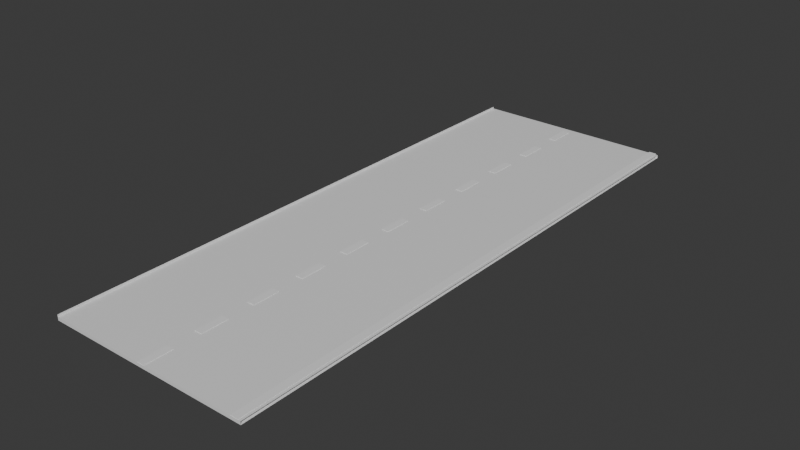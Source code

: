 # Source: RoadNoSidewalk.blend  (saved by Blender 4.0.36; exported with 4.5.12 LTS)
import bpy
from mathutils import Matrix  # noqa: F401  (used for matrix-valued properties, if any)

bpy.ops.wm.read_factory_settings(use_empty=True)
scene = bpy.context.scene
scene.name = 'Scene'

# ---- collections
col_collection = bpy.data.collections.new('Collection'); scene.collection.children.link(col_collection)

# ---- materials (node trees are filled in below, after node groups)
mat_material = bpy.data.materials.new('Material')
mat_material.alpha_threshold = 0.0
mat_material.use_transparent_shadow = False
mat_material.roughness = 0.5
mat_material.line_color = (0.0, 0.0, 0.0, 1.0)

# ---- material node trees
mat_material.use_nodes = True; mat_material.node_tree.nodes.clear()
_N = mat_material.node_tree.nodes; _L = mat_material.node_tree.links
n0 = _N.new('ShaderNodeOutputMaterial'); n0.name = 'Material Output'; n0.location = (300, 300)
n1 = _N.new('ShaderNodeBsdfPrincipled'); n1.name = 'Principled BSDF'; n1.location = (10, 300)
n1.inputs[3].default_value = 1.45
_L.new(n1.outputs[0], n0.inputs[0])
n0.is_active_output = True

# ---- world
world_world = bpy.data.worlds.new('World'); scene.world = world_world
world_world.use_nodes = True; world_world.node_tree.nodes.clear()
_N = world_world.node_tree.nodes; _L = world_world.node_tree.links
n0 = _N.new('ShaderNodeOutputWorld'); n0.name = 'World Output'; n0.location = (300, 300)
n1 = _N.new('ShaderNodeBackground'); n1.name = 'Background'; n1.location = (10, 300)
n1.inputs[0].default_value = (0.05088, 0.05088, 0.05088, 1.0)
_L.new(n1.outputs[0], n0.inputs[0])
n0.is_active_output = True
world_world.color = (0.05088, 0.05088, 0.05088)
world_world.use_sun_shadow = False
world_world.sun_shadow_jitter_overblur = 0.0

# ---- meshes
me_cube = bpy.data.meshes.new('Cube')
me_cube.from_pydata([(0.0, 6.024, -1.0), (0.0, -1.0, 1.0), (0.0, -1.0, -1.0), (0.0, 6.024, 1.0), (-2.498, -1.0, -1.0), (-2.498, 6.024, 1.0), (-2.498, 6.024, -1.0), (-2.498, -1.0, 1.0), (-2.498, 6.024, 2.347), (-2.498, -1.0, 2.347)], [], [(4, 2, 1, 7), (5, 7, 1, 3), (0, 6, 5, 3), (0, 2, 4, 6), (5, 8, 9, 7)])
_uv = me_cube.uv_layers.new(name='UVMap')
_uv.uv.foreach_set('vector', [0.375, 0.789, 0.375, 0.875, 0.625, 0.875, 0.625, 0.789, 0.664, 0.5, 0.664, 0.75, 0.75, 0.75, 0.75, 0.5, 0.375, 0.375, 0.375, 0.461, 0.625, 0.461, 0.625, 0.375, 0.25, 0.5, 0.25, 0.75, 0.336, 0.75, 0.336, 0.5, 0.664, 0.5, 0.664, 0.5, 0.664, 0.75, 0.664, 0.75])
me_cube.materials.append(mat_material)
me_cube.use_mirror_vertex_groups = False
me_cube.update()
me_cube_001 = bpy.data.meshes.new('Cube.001')
me_cube_001.from_pydata([(4.375, -12.12, -1.0), (4.375, -12.12, 1.0), (4.375, 2.0, -1.0), (4.375, 2.0, 1.0), (2.375, -12.12, -1.0), (2.375, -12.12, 1.0), (2.375, 2.0, -1.0), (2.375, 2.0, 1.0)], [], [(0, 2, 3, 1), (2, 6, 7, 3), (6, 4, 5, 7), (4, 0, 1, 5), (2, 0, 4, 6), (7, 5, 1, 3)])
_uv = me_cube_001.uv_layers.new(name='UVMap')
_uv.uv.foreach_set('vector', [0.375, 0.0, 0.375, 0.25, 0.625, 0.25, 0.625, 0.0, 0.375, 0.25, 0.375, 0.5, 0.625, 0.5, 0.625, 0.25, 0.375, 0.5, 0.375, 0.75, 0.625, 0.75, 0.625, 0.5, 0.375, 0.75, 0.375, 1.0, 0.625, 1.0, 0.625, 0.75, 0.125, 0.5, 0.125, 0.75, 0.375, 0.75, 0.375, 0.5, 0.625, 0.5, 0.625, 0.75, 0.875, 0.75, 0.875, 0.5])
me_cube_001.update()
me_cube_002 = bpy.data.meshes.new('Cube.002')
me_cube_002.from_pydata([(-56.63, -1.0, -1.0), (-56.63, -1.0, 1.0), (-56.63, 1.0, -1.0), (-56.63, 1.0, 1.0), (-58.63, -1.0, -1.0), (-58.63, -1.0, 1.0), (-58.63, 1.0, -1.0), (-58.63, 1.0, 1.0)], [], [(0, 2, 3, 1), (2, 6, 7, 3), (6, 4, 5, 7), (4, 0, 1, 5), (2, 0, 4, 6), (7, 5, 1, 3)])
_uv = me_cube_002.uv_layers.new(name='UVMap')
_uv.uv.foreach_set('vector', [0.375, 0.0, 0.375, 0.25, 0.625, 0.25, 0.625, 0.0, 0.375, 0.25, 0.375, 0.5, 0.625, 0.5, 0.625, 0.25, 0.375, 0.5, 0.375, 0.75, 0.625, 0.75, 0.625, 0.5, 0.375, 0.75, 0.375, 1.0, 0.625, 1.0, 0.625, 0.75, 0.125, 0.5, 0.125, 0.75, 0.375, 0.75, 0.375, 0.5, 0.625, 0.5, 0.625, 0.75, 0.875, 0.75, 0.875, 0.5])
me_cube_002.update()
me_cube_003 = bpy.data.meshes.new('Cube.003')
me_cube_003.from_pydata([(-56.63, -1.0, -1.0), (-56.63, -1.0, 1.0), (-56.63, 1.0, -1.0), (-56.63, 1.0, 1.0), (-58.63, -1.0, -1.0), (-58.63, -1.0, 1.0), (-58.63, 1.0, -1.0), (-58.63, 1.0, 1.0)], [], [(0, 2, 3, 1), (2, 6, 7, 3), (6, 4, 5, 7), (4, 0, 1, 5), (2, 0, 4, 6), (7, 5, 1, 3)])
_uv = me_cube_003.uv_layers.new(name='UVMap')
_uv.uv.foreach_set('vector', [0.375, 0.0, 0.375, 0.25, 0.625, 0.25, 0.625, 0.0, 0.375, 0.25, 0.375, 0.5, 0.625, 0.5, 0.625, 0.25, 0.375, 0.5, 0.375, 0.75, 0.625, 0.75, 0.625, 0.5, 0.375, 0.75, 0.375, 1.0, 0.625, 1.0, 0.625, 0.75, 0.125, 0.5, 0.125, 0.75, 0.375, 0.75, 0.375, 0.5, 0.625, 0.5, 0.625, 0.75, 0.875, 0.75, 0.875, 0.5])
me_cube_003.update()
me_cube_004 = bpy.data.meshes.new('Cube.004')
me_cube_004.from_pydata([(-56.63, -1.0, -1.0), (-56.63, -1.0, 1.0), (-56.63, 1.0, -1.0), (-56.63, 1.0, 1.0), (-58.63, -1.0, -1.0), (-58.63, -1.0, 1.0), (-58.63, 1.0, -1.0), (-58.63, 1.0, 1.0)], [], [(0, 2, 3, 1), (2, 6, 7, 3), (6, 4, 5, 7), (4, 0, 1, 5), (2, 0, 4, 6), (7, 5, 1, 3)])
_uv = me_cube_004.uv_layers.new(name='UVMap')
_uv.uv.foreach_set('vector', [0.375, 0.0, 0.375, 0.25, 0.625, 0.25, 0.625, 0.0, 0.375, 0.25, 0.375, 0.5, 0.625, 0.5, 0.625, 0.25, 0.375, 0.5, 0.375, 0.75, 0.625, 0.75, 0.625, 0.5, 0.375, 0.75, 0.375, 1.0, 0.625, 1.0, 0.625, 0.75, 0.125, 0.5, 0.125, 0.75, 0.375, 0.75, 0.375, 0.5, 0.625, 0.5, 0.625, 0.75, 0.875, 0.75, 0.875, 0.5])
me_cube_004.update()
me_cube_005 = bpy.data.meshes.new('Cube.005')
me_cube_005.from_pydata([(-56.63, -1.0, -1.0), (-56.63, -1.0, 1.0), (-56.63, 1.0, -1.0), (-56.63, 1.0, 1.0), (-58.63, -1.0, -1.0), (-58.63, -1.0, 1.0), (-58.63, 1.0, -1.0), (-58.63, 1.0, 1.0)], [], [(0, 2, 3, 1), (2, 6, 7, 3), (6, 4, 5, 7), (4, 0, 1, 5), (2, 0, 4, 6), (7, 5, 1, 3)])
_uv = me_cube_005.uv_layers.new(name='UVMap')
_uv.uv.foreach_set('vector', [0.375, 0.0, 0.375, 0.25, 0.625, 0.25, 0.625, 0.0, 0.375, 0.25, 0.375, 0.5, 0.625, 0.5, 0.625, 0.25, 0.375, 0.5, 0.375, 0.75, 0.625, 0.75, 0.625, 0.5, 0.375, 0.75, 0.375, 1.0, 0.625, 1.0, 0.625, 0.75, 0.125, 0.5, 0.125, 0.75, 0.375, 0.75, 0.375, 0.5, 0.625, 0.5, 0.625, 0.75, 0.875, 0.75, 0.875, 0.5])
me_cube_005.update()
me_cube_006 = bpy.data.meshes.new('Cube.006')
me_cube_006.from_pydata([(-56.63, -1.0, -1.0), (-56.63, -1.0, 1.0), (-56.63, 1.0, -1.0), (-56.63, 1.0, 1.0), (-58.63, -1.0, -1.0), (-58.63, -1.0, 1.0), (-58.63, 1.0, -1.0), (-58.63, 1.0, 1.0)], [], [(0, 2, 3, 1), (2, 6, 7, 3), (6, 4, 5, 7), (4, 0, 1, 5), (2, 0, 4, 6), (7, 5, 1, 3)])
_uv = me_cube_006.uv_layers.new(name='UVMap')
_uv.uv.foreach_set('vector', [0.375, 0.0, 0.375, 0.25, 0.625, 0.25, 0.625, 0.0, 0.375, 0.25, 0.375, 0.5, 0.625, 0.5, 0.625, 0.25, 0.375, 0.5, 0.375, 0.75, 0.625, 0.75, 0.625, 0.5, 0.375, 0.75, 0.375, 1.0, 0.625, 1.0, 0.625, 0.75, 0.125, 0.5, 0.125, 0.75, 0.375, 0.75, 0.375, 0.5, 0.625, 0.5, 0.625, 0.75, 0.875, 0.75, 0.875, 0.5])
me_cube_006.update()
me_cube_007 = bpy.data.meshes.new('Cube.007')
me_cube_007.from_pydata([(-56.63, -1.0, -1.0), (-56.63, -1.0, 1.0), (-56.63, 1.0, -1.0), (-56.63, 1.0, 1.0), (-58.63, -1.0, -1.0), (-58.63, -1.0, 1.0), (-58.63, 1.0, -1.0), (-58.63, 1.0, 1.0)], [], [(0, 2, 3, 1), (2, 6, 7, 3), (6, 4, 5, 7), (4, 0, 1, 5), (2, 0, 4, 6), (7, 5, 1, 3)])
_uv = me_cube_007.uv_layers.new(name='UVMap')
_uv.uv.foreach_set('vector', [0.375, 0.0, 0.375, 0.25, 0.625, 0.25, 0.625, 0.0, 0.375, 0.25, 0.375, 0.5, 0.625, 0.5, 0.625, 0.25, 0.375, 0.5, 0.375, 0.75, 0.625, 0.75, 0.625, 0.5, 0.375, 0.75, 0.375, 1.0, 0.625, 1.0, 0.625, 0.75, 0.125, 0.5, 0.125, 0.75, 0.375, 0.75, 0.375, 0.5, 0.625, 0.5, 0.625, 0.75, 0.875, 0.75, 0.875, 0.5])
me_cube_007.update()
me_cube_008 = bpy.data.meshes.new('Cube.008')
me_cube_008.from_pydata([(-56.63, -1.0, -1.0), (-56.63, -1.0, 1.0), (-56.63, 1.0, -1.0), (-56.63, 1.0, 1.0), (-58.63, -1.0, -1.0), (-58.63, -1.0, 1.0), (-58.63, 1.0, -1.0), (-58.63, 1.0, 1.0)], [], [(0, 2, 3, 1), (2, 6, 7, 3), (6, 4, 5, 7), (4, 0, 1, 5), (2, 0, 4, 6), (7, 5, 1, 3)])
_uv = me_cube_008.uv_layers.new(name='UVMap')
_uv.uv.foreach_set('vector', [0.375, 0.0, 0.375, 0.25, 0.625, 0.25, 0.625, 0.0, 0.375, 0.25, 0.375, 0.5, 0.625, 0.5, 0.625, 0.25, 0.375, 0.5, 0.375, 0.75, 0.625, 0.75, 0.625, 0.5, 0.375, 0.75, 0.375, 1.0, 0.625, 1.0, 0.625, 0.75, 0.125, 0.5, 0.125, 0.75, 0.375, 0.75, 0.375, 0.5, 0.625, 0.5, 0.625, 0.75, 0.875, 0.75, 0.875, 0.5])
me_cube_008.update()
me_cube_009 = bpy.data.meshes.new('Cube.009')
me_cube_009.from_pydata([(-56.63, -1.0, -1.0), (-56.63, -1.0, 1.0), (-56.63, 1.0, -1.0), (-56.63, 1.0, 1.0), (-58.63, -1.0, -1.0), (-58.63, -1.0, 1.0), (-58.63, 1.0, -1.0), (-58.63, 1.0, 1.0)], [], [(0, 2, 3, 1), (2, 6, 7, 3), (6, 4, 5, 7), (4, 0, 1, 5), (2, 0, 4, 6), (7, 5, 1, 3)])
_uv = me_cube_009.uv_layers.new(name='UVMap')
_uv.uv.foreach_set('vector', [0.375, 0.0, 0.375, 0.25, 0.625, 0.25, 0.625, 0.0, 0.375, 0.25, 0.375, 0.5, 0.625, 0.5, 0.625, 0.25, 0.375, 0.5, 0.375, 0.75, 0.625, 0.75, 0.625, 0.5, 0.375, 0.75, 0.375, 1.0, 0.625, 1.0, 0.625, 0.75, 0.125, 0.5, 0.125, 0.75, 0.375, 0.75, 0.375, 0.5, 0.625, 0.5, 0.625, 0.75, 0.875, 0.75, 0.875, 0.5])
me_cube_009.update()
me_cube_010 = bpy.data.meshes.new('Cube.010')
me_cube_010.from_pydata([(-56.63, -1.0, -1.0), (-56.63, -1.0, 1.0), (-56.63, 1.0, -1.0), (-56.63, 1.0, 1.0), (-58.63, -1.0, -1.0), (-58.63, -1.0, 1.0), (-58.63, 1.0, -1.0), (-58.63, 1.0, 1.0)], [], [(0, 2, 3, 1), (2, 6, 7, 3), (6, 4, 5, 7), (4, 0, 1, 5), (2, 0, 4, 6), (7, 5, 1, 3)])
_uv = me_cube_010.uv_layers.new(name='UVMap')
_uv.uv.foreach_set('vector', [0.375, 0.0, 0.375, 0.25, 0.625, 0.25, 0.625, 0.0, 0.375, 0.25, 0.375, 0.5, 0.625, 0.5, 0.625, 0.25, 0.375, 0.5, 0.375, 0.75, 0.625, 0.75, 0.625, 0.5, 0.375, 0.75, 0.375, 1.0, 0.625, 1.0, 0.625, 0.75, 0.125, 0.5, 0.125, 0.75, 0.375, 0.75, 0.375, 0.5, 0.625, 0.5, 0.625, 0.75, 0.875, 0.75, 0.875, 0.5])
me_cube_010.update()
me_cube_011 = bpy.data.meshes.new('Cube.011')
me_cube_011.from_pydata([(-56.63, -1.0, -1.0), (-56.63, -1.0, 1.0), (-56.63, 1.0, -1.0), (-56.63, 1.0, 1.0), (-58.63, -1.0, -1.0), (-58.63, -1.0, 1.0), (-58.63, 1.0, -1.0), (-58.63, 1.0, 1.0)], [], [(0, 2, 3, 1), (2, 6, 7, 3), (6, 4, 5, 7), (4, 0, 1, 5), (2, 0, 4, 6), (7, 5, 1, 3)])
_uv = me_cube_011.uv_layers.new(name='UVMap')
_uv.uv.foreach_set('vector', [0.375, 0.0, 0.375, 0.25, 0.625, 0.25, 0.625, 0.0, 0.375, 0.25, 0.375, 0.5, 0.625, 0.5, 0.625, 0.25, 0.375, 0.5, 0.375, 0.75, 0.625, 0.75, 0.625, 0.5, 0.375, 0.75, 0.375, 1.0, 0.625, 1.0, 0.625, 0.75, 0.125, 0.5, 0.125, 0.75, 0.375, 0.75, 0.375, 0.5, 0.625, 0.5, 0.625, 0.75, 0.875, 0.75, 0.875, 0.5])
me_cube_011.update()
me_cube_012 = bpy.data.meshes.new('Cube.012')
me_cube_012.from_pydata([(-56.63, -1.0, -1.0), (-56.63, -1.0, 1.0), (-56.63, 1.0, -1.0), (-56.63, 1.0, 1.0), (-58.63, -1.0, -1.0), (-58.63, -1.0, 1.0), (-58.63, 1.0, -1.0), (-58.63, 1.0, 1.0)], [], [(0, 2, 3, 1), (2, 6, 7, 3), (6, 4, 5, 7), (4, 0, 1, 5), (2, 0, 4, 6), (7, 5, 1, 3)])
_uv = me_cube_012.uv_layers.new(name='UVMap')
_uv.uv.foreach_set('vector', [0.375, 0.0, 0.375, 0.25, 0.625, 0.25, 0.625, 0.0, 0.375, 0.25, 0.375, 0.5, 0.625, 0.5, 0.625, 0.25, 0.375, 0.5, 0.375, 0.75, 0.625, 0.75, 0.625, 0.5, 0.375, 0.75, 0.375, 1.0, 0.625, 1.0, 0.625, 0.75, 0.125, 0.5, 0.125, 0.75, 0.375, 0.75, 0.375, 0.5, 0.625, 0.5, 0.625, 0.75, 0.875, 0.75, 0.875, 0.5])
me_cube_012.update()

# ---- objects
ob_cube = bpy.data.objects.new('Cube', me_cube)
ob_cube_001 = bpy.data.objects.new('Cube.001', me_cube_001)
ob_cube_002 = bpy.data.objects.new('Cube.002', me_cube_002)
ob_cube_003 = bpy.data.objects.new('Cube.003', me_cube_003)
ob_cube_004 = bpy.data.objects.new('Cube.004', me_cube_004)
ob_cube_005 = bpy.data.objects.new('Cube.005', me_cube_005)
ob_cube_006 = bpy.data.objects.new('Cube.006', me_cube_006)
ob_cube_007 = bpy.data.objects.new('Cube.007', me_cube_007)
ob_cube_008 = bpy.data.objects.new('Cube.008', me_cube_008)
ob_cube_009 = bpy.data.objects.new('Cube.009', me_cube_009)
ob_cube_010 = bpy.data.objects.new('Cube.010', me_cube_010)
ob_cube_011 = bpy.data.objects.new('Cube.011', me_cube_011)
ob_cube_012 = bpy.data.objects.new('Cube.012', me_cube_012)

# ---- transforms, parenting, visibility, modifiers, constraints
ob_cube.location = (0.0, 0.0, 0.0)
ob_cube.scale = (1.0, 1.0, 0.01922)
ob_cube.lock_rotations_4d = False
ob_cube.empty_display_type = 'ARROWS'
ob_cube.lineart.crease_threshold = 0.0
ob_cube_001.location = (0.07835, 0.0, 0.003941)
ob_cube_001.scale = (-0.04644, -0.4984, -0.01983)
ob_cube_002.location = (1.281, -0.8275, 0.004875)
ob_cube_002.scale = (0.04445, 0.1679, 0.01927)
ob_cube_003.location = (1.281, -0.1679, 0.004875)
ob_cube_003.scale = (0.04445, 0.1679, 0.01927)
ob_cube_004.location = (1.281, 0.4918, 0.004875)
ob_cube_004.scale = (0.04445, 0.1679, 0.01927)
ob_cube_005.location = (1.281, 1.151, 0.004875)
ob_cube_005.scale = (0.04445, 0.1679, 0.01927)
ob_cube_006.location = (1.281, 1.811, 0.004875)
ob_cube_006.scale = (0.04445, 0.1679, 0.01927)
ob_cube_007.location = (1.281, 2.471, 0.004875)
ob_cube_007.scale = (0.04445, 0.1679, 0.01927)
ob_cube_008.location = (1.281, 3.13, 0.004875)
ob_cube_008.scale = (0.04445, 0.1679, 0.01927)
ob_cube_009.location = (1.281, 3.79, 0.004875)
ob_cube_009.scale = (0.04445, 0.1679, 0.01927)
ob_cube_010.location = (1.281, 4.45, 0.004875)
ob_cube_010.scale = (0.04445, 0.1679, 0.01927)
ob_cube_011.location = (1.281, 5.109, 0.004875)
ob_cube_011.scale = (0.04445, 0.1679, 0.01927)
ob_cube_012.location = (1.281, 5.769, 0.004875)
ob_cube_012.scale = (0.04445, 0.1679, 0.01927)

# ---- collection membership
col_collection.objects.link(ob_cube)
col_collection.objects.link(ob_cube_001)
col_collection.objects.link(ob_cube_002)
col_collection.objects.link(ob_cube_003)
col_collection.objects.link(ob_cube_004)
col_collection.objects.link(ob_cube_005)
col_collection.objects.link(ob_cube_006)
col_collection.objects.link(ob_cube_007)
col_collection.objects.link(ob_cube_008)
col_collection.objects.link(ob_cube_009)
col_collection.objects.link(ob_cube_010)
col_collection.objects.link(ob_cube_011)
col_collection.objects.link(ob_cube_012)

# ---- scene / render settings (as saved in the file)
scene.frame_start = 1; scene.frame_end = 250; scene.frame_set(1)
scene.render.engine = 'BLENDER_EEVEE_NEXT'
scene.cycles.sampling_pattern = 'TABULATED_SOBOL'
bpy.context.view_layer.update()

# ---- added for rendering (the .blend has no active camera and no usable light): camera, sun
cam_auto = bpy.data.cameras.new('AutoCamera')
cam_auto.lens = 50.0
cam_auto.sensor_width = 36.0
cam_auto.clip_end = 1000.0
ob_auto_camera = bpy.data.objects.new('AutoCamera', cam_auto)
scene.collection.objects.link(ob_auto_camera)
ob_auto_camera.location = (5.66271, -5.77424, 5.54246)
ob_auto_camera.rotation_euler = (1.09748, -7.21219e-08, 0.694738)
scene.camera = ob_auto_camera
light_auto_sun = bpy.data.lights.new('AutoSun', 'SUN')
light_auto_sun.energy = 3.0
light_auto_sun.angle = 0.0523599
ob_auto_sun = bpy.data.objects.new('AutoSun', light_auto_sun)
scene.collection.objects.link(ob_auto_sun)
ob_auto_sun.rotation_euler = (0.872665, 0.174533, 0.523599)
bpy.context.view_layer.update()
